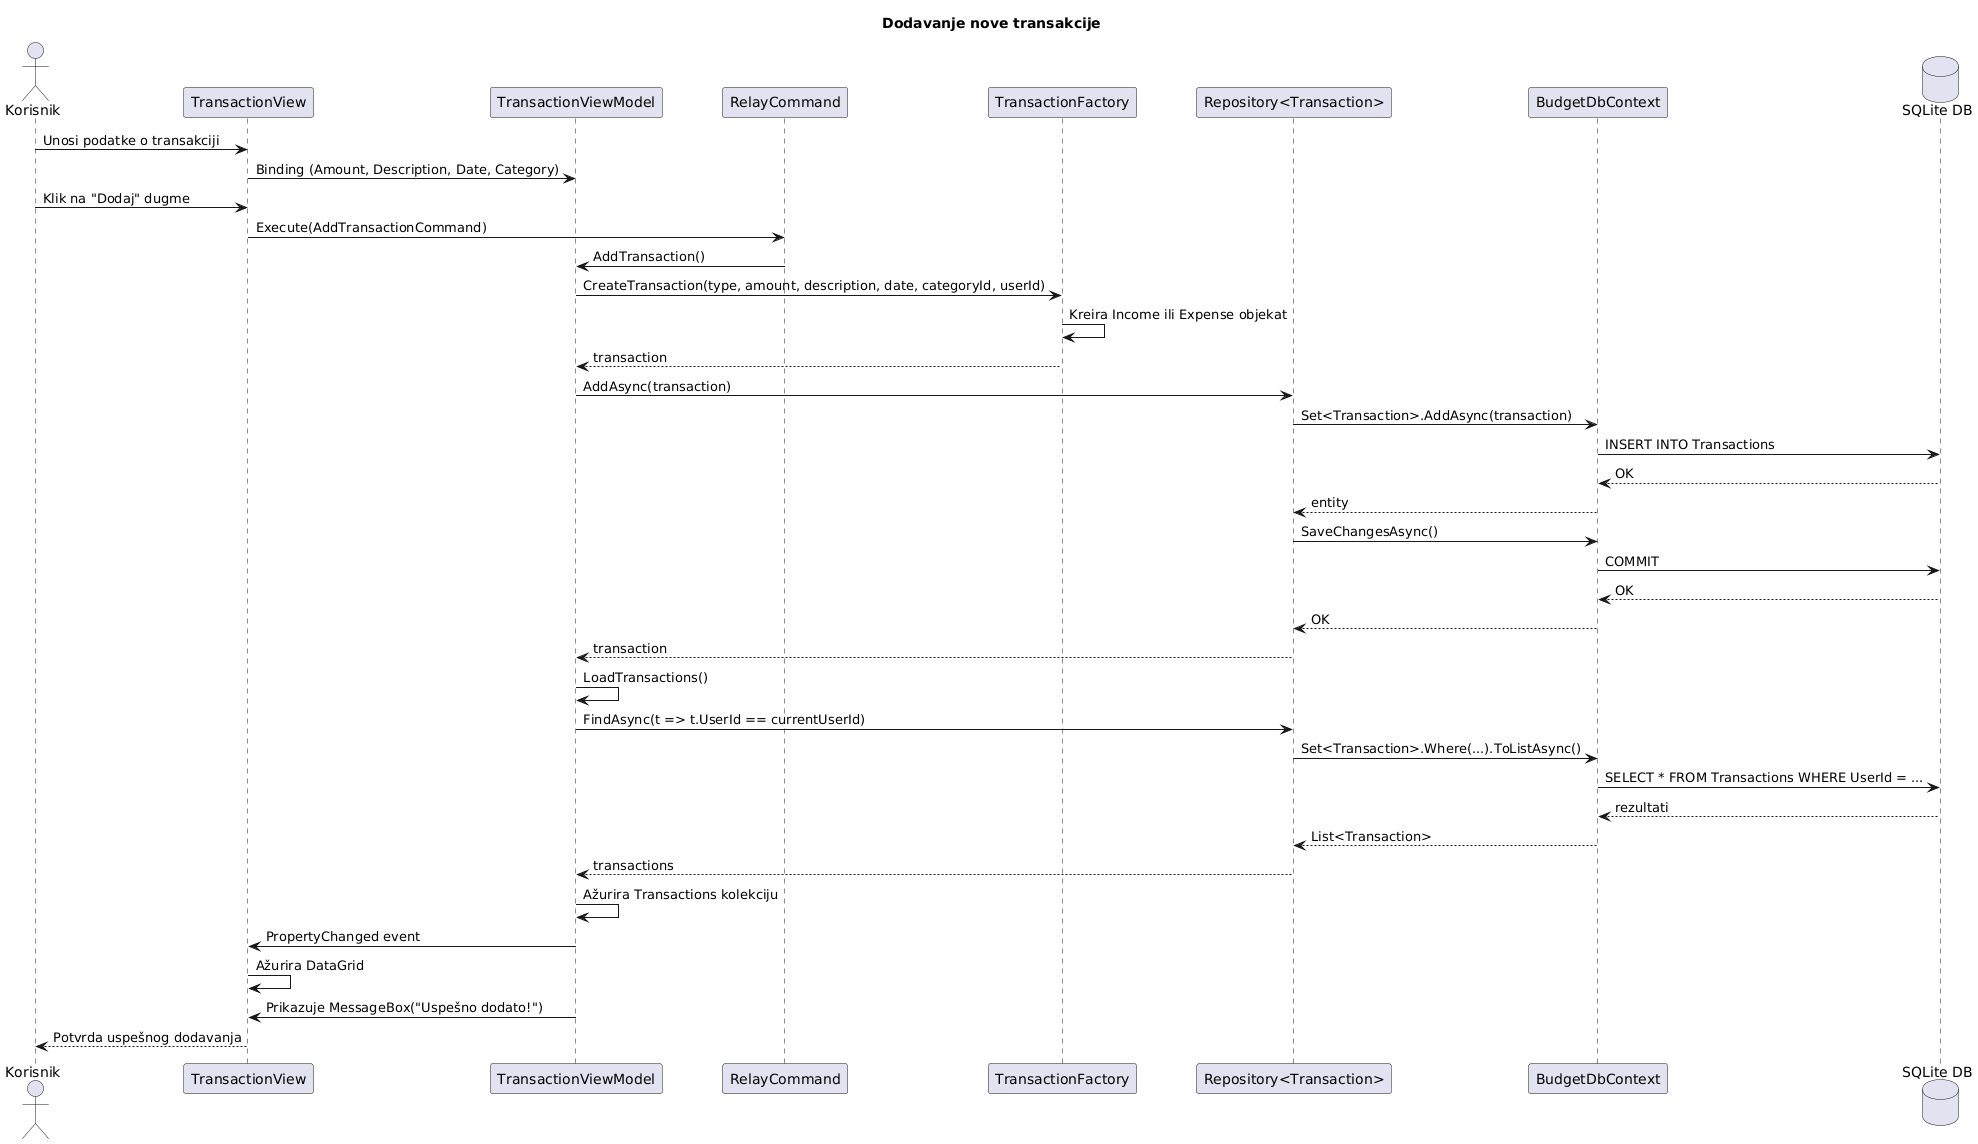

The diagram above was rendered by PlantUML. Its source (embedded in the PNG):
@startuml
title Dodavanje nove transakcije

actor Korisnik
participant "TransactionView" as View
participant "TransactionViewModel" as ViewModel
participant "RelayCommand" as Command
participant "TransactionFactory" as Factory
participant "Repository<Transaction>" as Repository
participant "BudgetDbContext" as DbContext
database "SQLite DB" as DB

Korisnik -> View : Unosi podatke o transakciji
View -> ViewModel : Binding (Amount, Description, Date, Category)
Korisnik -> View : Klik na "Dodaj" dugme
View -> Command : Execute(AddTransactionCommand)
Command -> ViewModel : AddTransaction()

ViewModel -> Factory : CreateTransaction(type, amount, description, date, categoryId, userId)
Factory -> Factory : Kreira Income ili Expense objekat
Factory --> ViewModel : transaction

ViewModel -> Repository : AddAsync(transaction)
Repository -> DbContext : Set<Transaction>.AddAsync(transaction)
DbContext -> DB : INSERT INTO Transactions
DB --> DbContext : OK
DbContext --> Repository : entity
Repository -> DbContext : SaveChangesAsync()
DbContext -> DB : COMMIT
DB --> DbContext : OK
DbContext --> Repository : OK
Repository --> ViewModel : transaction

ViewModel -> ViewModel : LoadTransactions()
ViewModel -> Repository : FindAsync(t => t.UserId == currentUserId)
Repository -> DbContext : Set<Transaction>.Where(...).ToListAsync()
DbContext -> DB : SELECT * FROM Transactions WHERE UserId = ...
DB --> DbContext : rezultati
DbContext --> Repository : List<Transaction>
Repository --> ViewModel : transactions

ViewModel -> ViewModel : Ažurira Transactions kolekciju
ViewModel -> View : PropertyChanged event
View -> View : Ažurira DataGrid

ViewModel -> View : Prikazuje MessageBox("Uspešno dodato!")
View --> Korisnik : Potvrda uspešnog dodavanja
@enduml